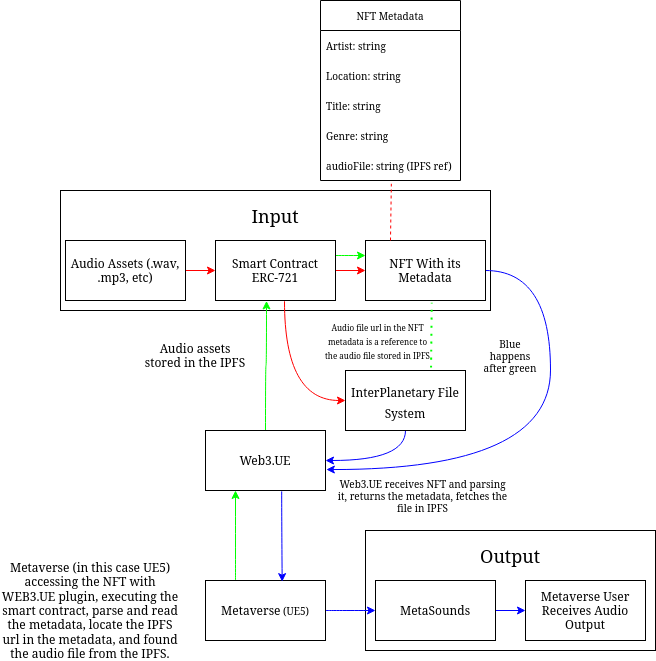

The diagram above was exported from draw.io. Its source (the exported page's mxGraphModel, read from the mxfile embedded in the PNG):
<mxGraphModel dx="2894" dy="878" grid="1" gridSize="10" guides="1" tooltips="1" connect="1" arrows="1" fold="1" page="1" pageScale="1" pageWidth="850" pageHeight="1100" math="0" shadow="0">
  <root>
    <mxCell id="0" />
    <mxCell id="1" parent="0" />
    <mxCell id="Zt26vdrEbukKca76Yube-26" value="" style="rounded=0;whiteSpace=wrap;html=1;" vertex="1" parent="1">
      <mxGeometry x="185" y="600" width="290" height="120" as="geometry" />
    </mxCell>
    <mxCell id="Zt26vdrEbukKca76Yube-24" value="" style="rounded=0;whiteSpace=wrap;html=1;align=left;" vertex="1" parent="1">
      <mxGeometry x="-120" y="260" width="430" height="120" as="geometry" />
    </mxCell>
    <mxCell id="Zt26vdrEbukKca76Yube-19" value="" style="edgeStyle=orthogonalEdgeStyle;rounded=0;orthogonalLoop=1;jettySize=auto;html=1;strokeColor=#FF0000;" edge="1" parent="1" source="Zt26vdrEbukKca76Yube-9" target="Zt26vdrEbukKca76Yube-10">
      <mxGeometry relative="1" as="geometry" />
    </mxCell>
    <mxCell id="Zt26vdrEbukKca76Yube-69" style="edgeStyle=orthogonalEdgeStyle;curved=1;rounded=0;orthogonalLoop=1;jettySize=auto;html=1;entryX=0;entryY=0.25;entryDx=0;entryDy=0;strokeColor=#00FF00;fontSize=12;fillColor=#FF6666;exitX=1;exitY=0.25;exitDx=0;exitDy=0;" edge="1" parent="1" source="Zt26vdrEbukKca76Yube-9" target="Zt26vdrEbukKca76Yube-10">
      <mxGeometry relative="1" as="geometry" />
    </mxCell>
    <mxCell id="Zt26vdrEbukKca76Yube-9" value="Smart Contract ERC-721" style="rounded=0;whiteSpace=wrap;html=1;" vertex="1" parent="1">
      <mxGeometry x="35" y="310" width="120" height="60" as="geometry" />
    </mxCell>
    <mxCell id="Zt26vdrEbukKca76Yube-61" style="edgeStyle=orthogonalEdgeStyle;curved=1;rounded=0;orthogonalLoop=1;jettySize=auto;html=1;strokeColor=#0000FF;fontSize=12;fillColor=#FF6666;entryX=1.007;entryY=0.651;entryDx=0;entryDy=0;entryPerimeter=0;" edge="1" parent="1" source="Zt26vdrEbukKca76Yube-10" target="Zt26vdrEbukKca76Yube-56">
      <mxGeometry relative="1" as="geometry">
        <mxPoint x="460" y="580" as="targetPoint" />
        <Array as="points">
          <mxPoint x="370" y="340" />
          <mxPoint x="370" y="539" />
        </Array>
      </mxGeometry>
    </mxCell>
    <mxCell id="Zt26vdrEbukKca76Yube-10" value="NFT With its Metadata" style="rounded=0;whiteSpace=wrap;html=1;" vertex="1" parent="1">
      <mxGeometry x="185" y="310" width="120" height="60" as="geometry" />
    </mxCell>
    <mxCell id="Zt26vdrEbukKca76Yube-23" value="" style="edgeStyle=orthogonalEdgeStyle;rounded=0;orthogonalLoop=1;jettySize=auto;html=1;strokeColor=#0000FF;" edge="1" parent="1" source="Zt26vdrEbukKca76Yube-12" target="Zt26vdrEbukKca76Yube-14">
      <mxGeometry relative="1" as="geometry" />
    </mxCell>
    <mxCell id="Zt26vdrEbukKca76Yube-12" value="MetaSounds" style="rounded=0;whiteSpace=wrap;html=1;" vertex="1" parent="1">
      <mxGeometry x="195" y="650" width="120" height="60" as="geometry" />
    </mxCell>
    <mxCell id="Zt26vdrEbukKca76Yube-14" value="Metaverse User Receives Audio Output" style="rounded=0;whiteSpace=wrap;html=1;" vertex="1" parent="1">
      <mxGeometry x="345" y="650" width="120" height="60" as="geometry" />
    </mxCell>
    <mxCell id="Zt26vdrEbukKca76Yube-18" value="" style="edgeStyle=orthogonalEdgeStyle;rounded=0;orthogonalLoop=1;jettySize=auto;html=1;fillColor=#FF6666;strokeColor=#FF0000;" edge="1" parent="1" source="Zt26vdrEbukKca76Yube-17" target="Zt26vdrEbukKca76Yube-9">
      <mxGeometry relative="1" as="geometry" />
    </mxCell>
    <mxCell id="Zt26vdrEbukKca76Yube-17" value="Audio Assets (.wav, .mp3, etc)" style="rounded=0;whiteSpace=wrap;html=1;" vertex="1" parent="1">
      <mxGeometry x="-115" y="310" width="120" height="60" as="geometry" />
    </mxCell>
    <mxCell id="Zt26vdrEbukKca76Yube-25" value="&lt;font style=&quot;font-size: 18px;&quot;&gt;Input&lt;/font&gt;" style="text;html=1;strokeColor=none;fillColor=none;align=center;verticalAlign=middle;whiteSpace=wrap;rounded=0;" vertex="1" parent="1">
      <mxGeometry x="35" y="270" width="120" height="30" as="geometry" />
    </mxCell>
    <mxCell id="Zt26vdrEbukKca76Yube-27" value="&lt;font style=&quot;font-size: 18px;&quot;&gt;Output&lt;/font&gt;" style="text;html=1;strokeColor=none;fillColor=none;align=center;verticalAlign=middle;whiteSpace=wrap;rounded=0;" vertex="1" parent="1">
      <mxGeometry x="300" y="610" width="60" height="30" as="geometry" />
    </mxCell>
    <mxCell id="Zt26vdrEbukKca76Yube-70" style="edgeStyle=orthogonalEdgeStyle;curved=1;rounded=0;orthogonalLoop=1;jettySize=auto;html=1;strokeColor=#0000FF;fontSize=12;fillColor=#FF6666;entryX=1;entryY=0.5;entryDx=0;entryDy=0;exitX=0.5;exitY=1;exitDx=0;exitDy=0;" edge="1" parent="1" source="Zt26vdrEbukKca76Yube-28" target="Zt26vdrEbukKca76Yube-56">
      <mxGeometry relative="1" as="geometry">
        <mxPoint x="165" y="520" as="targetPoint" />
        <Array as="points">
          <mxPoint x="225" y="530" />
        </Array>
      </mxGeometry>
    </mxCell>
    <mxCell id="Zt26vdrEbukKca76Yube-28" value="&lt;font style=&quot;font-size: 12px;&quot;&gt;InterPlanetary File System&lt;br&gt;&lt;/font&gt;" style="rounded=0;whiteSpace=wrap;html=1;fontSize=18;" vertex="1" parent="1">
      <mxGeometry x="165" y="440" width="120" height="60" as="geometry" />
    </mxCell>
    <mxCell id="Zt26vdrEbukKca76Yube-39" value="" style="endArrow=classic;html=1;rounded=0;fontSize=12;entryX=0;entryY=0.5;entryDx=0;entryDy=0;exitX=0.575;exitY=1.013;exitDx=0;exitDy=0;strokeColor=#FF0000;edgeStyle=orthogonalEdgeStyle;curved=1;exitPerimeter=0;" edge="1" parent="1" source="Zt26vdrEbukKca76Yube-9" target="Zt26vdrEbukKca76Yube-28">
      <mxGeometry width="50" height="50" relative="1" as="geometry">
        <mxPoint x="120" y="470" as="sourcePoint" />
        <mxPoint x="420" y="410" as="targetPoint" />
      </mxGeometry>
    </mxCell>
    <mxCell id="Zt26vdrEbukKca76Yube-41" value="Audio assets stored in the IPFS" style="text;html=1;strokeColor=none;fillColor=none;align=center;verticalAlign=middle;whiteSpace=wrap;rounded=0;fontSize=12;" vertex="1" parent="1">
      <mxGeometry x="-40" y="410" width="110" height="30" as="geometry" />
    </mxCell>
    <mxCell id="Zt26vdrEbukKca76Yube-43" value="Metaverse (in this case UE5) accessing the NFT with WEB3.UE plugin, executing the smart contract, parse and read the metadata, locate the IPFS url in the metadata, and found the audio file from the IPFS." style="text;html=1;strokeColor=none;fillColor=none;align=center;verticalAlign=middle;whiteSpace=wrap;rounded=0;fontSize=12;" vertex="1" parent="1">
      <mxGeometry x="-180" y="630" width="180" height="100" as="geometry" />
    </mxCell>
    <mxCell id="Zt26vdrEbukKca76Yube-48" value="" style="endArrow=none;dashed=1;html=1;rounded=0;strokeColor=#FF0000;fontSize=12;fillColor=#FF6666;entryX=0.506;entryY=1.109;entryDx=0;entryDy=0;entryPerimeter=0;" edge="1" parent="1" target="Zt26vdrEbukKca76Yube-52">
      <mxGeometry width="50" height="50" relative="1" as="geometry">
        <mxPoint x="210" y="310" as="sourcePoint" />
        <mxPoint x="210" y="200" as="targetPoint" />
      </mxGeometry>
    </mxCell>
    <mxCell id="Zt26vdrEbukKca76Yube-49" value="&lt;font style=&quot;font-size: 10px;&quot;&gt;NFT Metadata&lt;/font&gt;" style="swimlane;fontStyle=0;childLayout=stackLayout;horizontal=1;startSize=30;horizontalStack=0;resizeParent=1;resizeParentMax=0;resizeLast=0;collapsible=1;marginBottom=0;whiteSpace=wrap;html=1;fontSize=12;" vertex="1" parent="1">
      <mxGeometry x="140" y="70" width="140" height="180" as="geometry">
        <mxRectangle x="140" y="110" width="120" height="30" as="alternateBounds" />
      </mxGeometry>
    </mxCell>
    <mxCell id="Zt26vdrEbukKca76Yube-50" value="&lt;font style=&quot;font-size: 10px;&quot;&gt;Artist: string&lt;/font&gt;" style="text;strokeColor=none;fillColor=none;align=left;verticalAlign=middle;spacingLeft=4;spacingRight=4;overflow=hidden;points=[[0,0.5],[1,0.5]];portConstraint=eastwest;rotatable=0;whiteSpace=wrap;html=1;fontSize=12;" vertex="1" parent="Zt26vdrEbukKca76Yube-49">
      <mxGeometry y="30" width="140" height="30" as="geometry" />
    </mxCell>
    <mxCell id="Zt26vdrEbukKca76Yube-51" value="&lt;font style=&quot;font-size: 10px;&quot;&gt;Location: string&lt;/font&gt;" style="text;strokeColor=none;fillColor=none;align=left;verticalAlign=middle;spacingLeft=4;spacingRight=4;overflow=hidden;points=[[0,0.5],[1,0.5]];portConstraint=eastwest;rotatable=0;whiteSpace=wrap;html=1;fontSize=12;" vertex="1" parent="Zt26vdrEbukKca76Yube-49">
      <mxGeometry y="60" width="140" height="30" as="geometry" />
    </mxCell>
    <mxCell id="Zt26vdrEbukKca76Yube-53" value="&lt;font style=&quot;font-size: 10px;&quot;&gt;Title: string&lt;/font&gt;" style="text;strokeColor=none;fillColor=none;align=left;verticalAlign=middle;spacingLeft=4;spacingRight=4;overflow=hidden;points=[[0,0.5],[1,0.5]];portConstraint=eastwest;rotatable=0;whiteSpace=wrap;html=1;fontSize=12;" vertex="1" parent="Zt26vdrEbukKca76Yube-49">
      <mxGeometry y="90" width="140" height="30" as="geometry" />
    </mxCell>
    <mxCell id="Zt26vdrEbukKca76Yube-54" value="&lt;font style=&quot;font-size: 10px;&quot;&gt;Genre: string&lt;/font&gt;" style="text;strokeColor=none;fillColor=none;align=left;verticalAlign=middle;spacingLeft=4;spacingRight=4;overflow=hidden;points=[[0,0.5],[1,0.5]];portConstraint=eastwest;rotatable=0;whiteSpace=wrap;html=1;fontSize=12;" vertex="1" parent="Zt26vdrEbukKca76Yube-49">
      <mxGeometry y="120" width="140" height="30" as="geometry" />
    </mxCell>
    <mxCell id="Zt26vdrEbukKca76Yube-52" value="&lt;font style=&quot;font-size: 10px;&quot;&gt;audioFile: string (IPFS ref)&lt;/font&gt;" style="text;strokeColor=none;fillColor=none;align=left;verticalAlign=middle;spacingLeft=4;spacingRight=4;overflow=hidden;points=[[0,0.5],[1,0.5]];portConstraint=eastwest;rotatable=0;whiteSpace=wrap;html=1;fontSize=12;" vertex="1" parent="Zt26vdrEbukKca76Yube-49">
      <mxGeometry y="150" width="140" height="30" as="geometry" />
    </mxCell>
    <mxCell id="Zt26vdrEbukKca76Yube-57" style="edgeStyle=orthogonalEdgeStyle;curved=1;rounded=0;orthogonalLoop=1;jettySize=auto;html=1;strokeColor=#00FF00;fontSize=12;fillColor=#FF6666;" edge="1" parent="1" source="Zt26vdrEbukKca76Yube-55">
      <mxGeometry relative="1" as="geometry">
        <mxPoint x="55" y="560" as="targetPoint" />
        <Array as="points">
          <mxPoint x="55" y="560" />
        </Array>
      </mxGeometry>
    </mxCell>
    <mxCell id="Zt26vdrEbukKca76Yube-68" value="" style="edgeStyle=orthogonalEdgeStyle;curved=1;rounded=0;orthogonalLoop=1;jettySize=auto;html=1;strokeColor=#0000FF;fontSize=12;fillColor=#FF6666;" edge="1" parent="1" source="Zt26vdrEbukKca76Yube-55" target="Zt26vdrEbukKca76Yube-12">
      <mxGeometry relative="1" as="geometry" />
    </mxCell>
    <mxCell id="Zt26vdrEbukKca76Yube-55" value="&lt;font style=&quot;font-size: 12px;&quot;&gt;Metaverse&lt;/font&gt; (UE5)" style="rounded=0;whiteSpace=wrap;html=1;fontSize=10;" vertex="1" parent="1">
      <mxGeometry x="25" y="650" width="120" height="60" as="geometry" />
    </mxCell>
    <mxCell id="Zt26vdrEbukKca76Yube-58" value="" style="edgeStyle=orthogonalEdgeStyle;curved=1;rounded=0;orthogonalLoop=1;jettySize=auto;html=1;strokeColor=#00FF00;fontSize=12;fillColor=#FF6666;entryX=0.425;entryY=1.007;entryDx=0;entryDy=0;entryPerimeter=0;" edge="1" parent="1" source="Zt26vdrEbukKca76Yube-56" target="Zt26vdrEbukKca76Yube-9">
      <mxGeometry relative="1" as="geometry" />
    </mxCell>
    <mxCell id="Zt26vdrEbukKca76Yube-65" style="edgeStyle=orthogonalEdgeStyle;curved=1;rounded=0;orthogonalLoop=1;jettySize=auto;html=1;entryX=0.639;entryY=0.019;entryDx=0;entryDy=0;strokeColor=#0000FF;fontSize=12;fillColor=#FF6666;exitX=0.635;exitY=1.015;exitDx=0;exitDy=0;entryPerimeter=0;exitPerimeter=0;" edge="1" parent="1" source="Zt26vdrEbukKca76Yube-56" target="Zt26vdrEbukKca76Yube-55">
      <mxGeometry relative="1" as="geometry">
        <mxPoint x="185" y="615" as="targetPoint" />
        <Array as="points">
          <mxPoint x="101" y="590" />
          <mxPoint x="102" y="590" />
        </Array>
      </mxGeometry>
    </mxCell>
    <mxCell id="Zt26vdrEbukKca76Yube-56" value="Web3.UE" style="rounded=0;whiteSpace=wrap;html=1;" vertex="1" parent="1">
      <mxGeometry x="25" y="500" width="120" height="60" as="geometry" />
    </mxCell>
    <mxCell id="Zt26vdrEbukKca76Yube-71" value="" style="endArrow=none;dashed=1;html=1;dashPattern=1 3;strokeWidth=2;rounded=0;strokeColor=#00FF00;fontSize=12;fillColor=#FF6666;curved=1;exitX=0.713;exitY=-0.05;exitDx=0;exitDy=0;exitPerimeter=0;entryX=0.552;entryY=1.036;entryDx=0;entryDy=0;entryPerimeter=0;" edge="1" parent="1" source="Zt26vdrEbukKca76Yube-28" target="Zt26vdrEbukKca76Yube-10">
      <mxGeometry width="50" height="50" relative="1" as="geometry">
        <mxPoint x="210" y="420" as="sourcePoint" />
        <mxPoint x="260" y="370" as="targetPoint" />
      </mxGeometry>
    </mxCell>
    <mxCell id="Zt26vdrEbukKca76Yube-72" value="&lt;font style=&quot;font-size: 8px;&quot;&gt;Audio file url in the NFT metadata is a reference to the audio file stored in IPFS&lt;/font&gt;" style="text;html=1;strokeColor=none;fillColor=none;align=center;verticalAlign=middle;whiteSpace=wrap;rounded=0;fontSize=12;" vertex="1" parent="1">
      <mxGeometry x="140" y="390" width="115" height="40" as="geometry" />
    </mxCell>
    <mxCell id="Zt26vdrEbukKca76Yube-75" value="&lt;font style=&quot;font-size: 10px;&quot;&gt;Web3.UE receives NFT and parsing it, returns the metadata, fetches the file in IPFS&lt;br&gt;&lt;/font&gt;" style="text;html=1;strokeColor=none;fillColor=none;align=center;verticalAlign=middle;whiteSpace=wrap;rounded=0;fontSize=8;" vertex="1" parent="1">
      <mxGeometry x="155" y="550" width="175" height="30" as="geometry" />
    </mxCell>
    <mxCell id="Zt26vdrEbukKca76Yube-78" value="Blue happens after green" style="text;html=1;strokeColor=none;fillColor=none;align=center;verticalAlign=middle;whiteSpace=wrap;rounded=0;fontSize=10;" vertex="1" parent="1">
      <mxGeometry x="300" y="410" width="60" height="30" as="geometry" />
    </mxCell>
  </root>
</mxGraphModel>